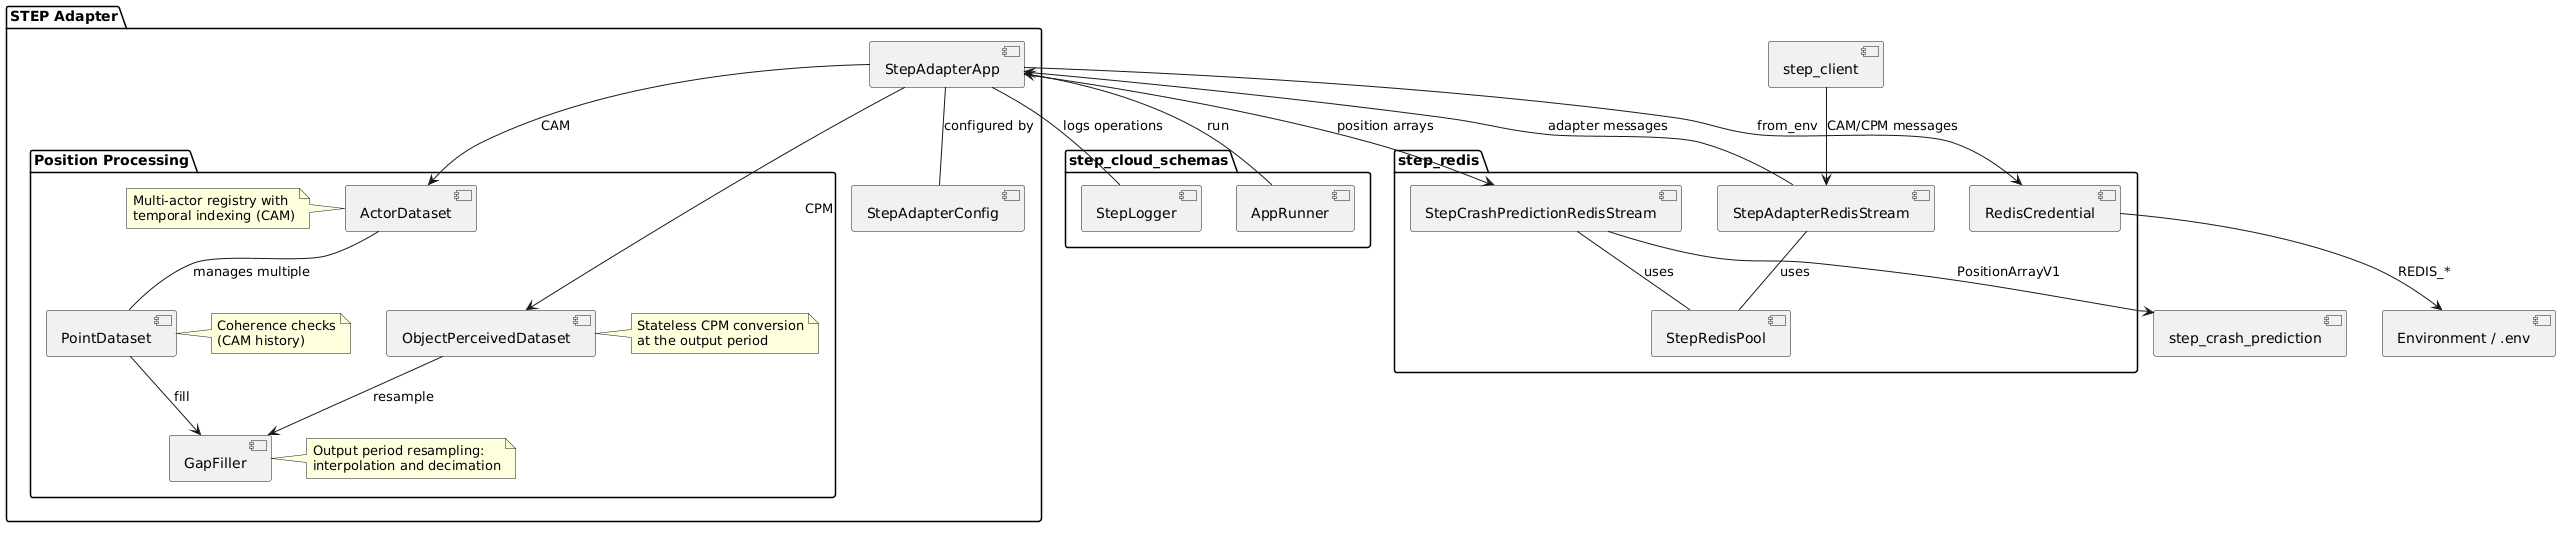

The diagram above was rendered by PlantUML. Its source (embedded in the PNG):
@startuml
package "STEP Adapter" {
   [StepAdapterApp] as App
   package "Position Processing" {
      [ActorDataset] as AD
      [PointDataset] as PD
      [ObjectPerceivedDataset] as OPD
      [GapFiller] as GF
      note left of AD
         Multi-actor registry with
         temporal indexing (CAM)
      end note
      note right of PD
         Coherence checks
         (CAM history)
      end note
      note right of OPD
         Stateless CPM conversion
         at the output period
      end note
      note right of GF
         Output period resampling:
         interpolation and decimation
      end note
   }
   [StepAdapterConfig] as Config
}
package "step_cloud_schemas" {
   [AppRunner] as Runner
   [StepLogger] as Logger
}
package "step_redis" {
   [StepRedisPool] as RedisPool
   [StepAdapterRedisStream] as AdapterRedisStream
   [StepCrashPredictionRedisStream] as CrashRedisStream
   [RedisCredential] as Credential
}
[step_client] as Client
[step_crash_prediction] as CrashPrediction
[Environment / .env] as Env

Client --> AdapterRedisStream : CAM/CPM messages
Runner --> App : run
AdapterRedisStream --> App : adapter messages
App --> AD : CAM
App --> OPD : CPM
AD -- PD : manages multiple
PD --> GF : fill
OPD --> GF : resample
App --> CrashRedisStream : position arrays
CrashRedisStream --> CrashPrediction : PositionArrayV1
App -- Config : configured by
App -- Logger : logs operations
Credential --> Env : REDIS_*
App --> Credential : from_env
AdapterRedisStream -- RedisPool : uses
CrashRedisStream -- RedisPool : uses
@enduml